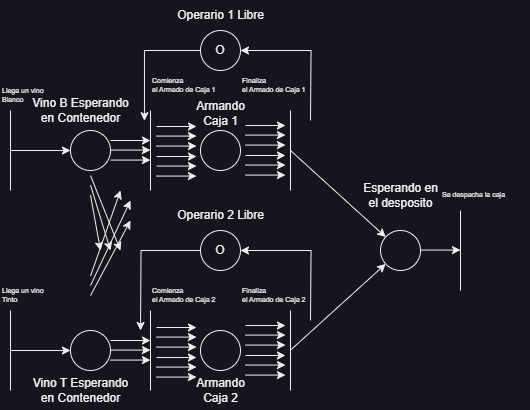

The diagram above was exported from draw.io. Its source (the exported page's mxGraphModel, read from the mxfile embedded in the PNG):
<mxGraphModel dx="1035" dy="626" grid="1" gridSize="10" guides="1" tooltips="1" connect="1" arrows="1" fold="1" page="1" pageScale="1" pageWidth="827" pageHeight="1169" math="0" shadow="0">
  <root>
    <mxCell id="0" />
    <mxCell id="1" parent="0" />
    <mxCell id="wLJ4JzAqykcAb_q9Na1e-1" value="" style="endArrow=none;html=1;rounded=0;" parent="1" edge="1">
      <mxGeometry width="50" height="50" relative="1" as="geometry">
        <mxPoint x="40" y="320" as="sourcePoint" />
        <mxPoint x="40" y="240" as="targetPoint" />
      </mxGeometry>
    </mxCell>
    <mxCell id="wLJ4JzAqykcAb_q9Na1e-2" value="" style="endArrow=classic;html=1;rounded=0;" parent="1" edge="1">
      <mxGeometry width="50" height="50" relative="1" as="geometry">
        <mxPoint x="40" y="280" as="sourcePoint" />
        <mxPoint x="100" y="280" as="targetPoint" />
      </mxGeometry>
    </mxCell>
    <mxCell id="wLJ4JzAqykcAb_q9Na1e-3" value="" style="ellipse;whiteSpace=wrap;html=1;aspect=fixed;" parent="1" vertex="1">
      <mxGeometry x="100" y="260" width="40" height="40" as="geometry" />
    </mxCell>
    <mxCell id="wLJ4JzAqykcAb_q9Na1e-4" value="" style="endArrow=none;html=1;rounded=0;" parent="1" edge="1">
      <mxGeometry width="50" height="50" relative="1" as="geometry">
        <mxPoint x="180" y="320" as="sourcePoint" />
        <mxPoint x="180" y="240" as="targetPoint" />
      </mxGeometry>
    </mxCell>
    <mxCell id="wLJ4JzAqykcAb_q9Na1e-6" value="" style="endArrow=classic;html=1;rounded=0;entryX=0;entryY=0.5;entryDx=0;entryDy=0;" parent="1" edge="1">
      <mxGeometry width="50" height="50" relative="1" as="geometry">
        <mxPoint x="140" y="279.58" as="sourcePoint" />
        <mxPoint x="180" y="279.58" as="targetPoint" />
      </mxGeometry>
    </mxCell>
    <mxCell id="wLJ4JzAqykcAb_q9Na1e-7" value="&lt;h5 style=&quot;font-size: 7px;&quot;&gt;&lt;span style=&quot;font-weight: normal;&quot;&gt;Llega un vino&lt;br&gt;Blanco&lt;/span&gt;&lt;/h5&gt;" style="text;html=1;align=left;verticalAlign=middle;resizable=0;points=[];autosize=1;strokeColor=none;fillColor=none;" parent="1" vertex="1">
      <mxGeometry x="30" y="200" width="70" height="50" as="geometry" />
    </mxCell>
    <mxCell id="wLJ4JzAqykcAb_q9Na1e-8" value="Vino B Esperando&lt;div&gt;en Contenedor&lt;/div&gt;" style="text;html=1;align=center;verticalAlign=middle;resizable=0;points=[];autosize=1;strokeColor=none;fillColor=none;" parent="1" vertex="1">
      <mxGeometry x="50" y="220" width="120" height="40" as="geometry" />
    </mxCell>
    <mxCell id="wLJ4JzAqykcAb_q9Na1e-9" value="" style="endArrow=classic;html=1;rounded=0;entryX=0;entryY=0.5;entryDx=0;entryDy=0;" parent="1" edge="1">
      <mxGeometry width="50" height="50" relative="1" as="geometry">
        <mxPoint x="140" y="289.58" as="sourcePoint" />
        <mxPoint x="180" y="289.58" as="targetPoint" />
      </mxGeometry>
    </mxCell>
    <mxCell id="wLJ4JzAqykcAb_q9Na1e-10" value="" style="endArrow=classic;html=1;rounded=0;entryX=0;entryY=0.5;entryDx=0;entryDy=0;" parent="1" edge="1">
      <mxGeometry width="50" height="50" relative="1" as="geometry">
        <mxPoint x="140" y="270" as="sourcePoint" />
        <mxPoint x="180" y="270" as="targetPoint" />
      </mxGeometry>
    </mxCell>
    <mxCell id="wLJ4JzAqykcAb_q9Na1e-11" value="" style="ellipse;whiteSpace=wrap;html=1;aspect=fixed;" parent="1" vertex="1">
      <mxGeometry x="230" y="260" width="40" height="40" as="geometry" />
    </mxCell>
    <mxCell id="wLJ4JzAqykcAb_q9Na1e-12" value="" style="endArrow=none;html=1;rounded=0;" parent="1" edge="1">
      <mxGeometry width="50" height="50" relative="1" as="geometry">
        <mxPoint x="320" y="320" as="sourcePoint" />
        <mxPoint x="320" y="240" as="targetPoint" />
      </mxGeometry>
    </mxCell>
    <mxCell id="wLJ4JzAqykcAb_q9Na1e-13" value="" style="endArrow=classic;html=1;rounded=0;" parent="1" target="wLJ4JzAqykcAb_q9Na1e-27" edge="1">
      <mxGeometry width="50" height="50" relative="1" as="geometry">
        <mxPoint x="320" y="280" as="sourcePoint" />
        <mxPoint x="380" y="280" as="targetPoint" />
      </mxGeometry>
    </mxCell>
    <mxCell id="wLJ4JzAqykcAb_q9Na1e-15" value="" style="endArrow=classic;html=1;rounded=0;entryX=0;entryY=0.5;entryDx=0;entryDy=0;" parent="1" edge="1">
      <mxGeometry width="50" height="50" relative="1" as="geometry">
        <mxPoint x="186" y="265.58" as="sourcePoint" />
        <mxPoint x="226" y="265.58" as="targetPoint" />
      </mxGeometry>
    </mxCell>
    <mxCell id="wLJ4JzAqykcAb_q9Na1e-16" value="" style="endArrow=classic;html=1;rounded=0;entryX=0;entryY=0.5;entryDx=0;entryDy=0;" parent="1" edge="1">
      <mxGeometry width="50" height="50" relative="1" as="geometry">
        <mxPoint x="186" y="275.58" as="sourcePoint" />
        <mxPoint x="226" y="275.58" as="targetPoint" />
      </mxGeometry>
    </mxCell>
    <mxCell id="wLJ4JzAqykcAb_q9Na1e-17" value="" style="endArrow=classic;html=1;rounded=0;entryX=0;entryY=0.5;entryDx=0;entryDy=0;" parent="1" edge="1">
      <mxGeometry width="50" height="50" relative="1" as="geometry">
        <mxPoint x="186" y="256" as="sourcePoint" />
        <mxPoint x="226" y="256" as="targetPoint" />
      </mxGeometry>
    </mxCell>
    <mxCell id="wLJ4JzAqykcAb_q9Na1e-20" style="edgeStyle=orthogonalEdgeStyle;rounded=0;orthogonalLoop=1;jettySize=auto;html=1;endArrow=none;endFill=0;startArrow=classic;startFill=1;" parent="1" source="wLJ4JzAqykcAb_q9Na1e-18" edge="1">
      <mxGeometry relative="1" as="geometry">
        <mxPoint x="340" y="250" as="targetPoint" />
      </mxGeometry>
    </mxCell>
    <mxCell id="wLJ4JzAqykcAb_q9Na1e-18" value="O" style="ellipse;whiteSpace=wrap;html=1;aspect=fixed;" parent="1" vertex="1">
      <mxGeometry x="230" y="160" width="40" height="40" as="geometry" />
    </mxCell>
    <mxCell id="wLJ4JzAqykcAb_q9Na1e-19" value="Operario 1 Libre" style="text;html=1;align=center;verticalAlign=middle;resizable=0;points=[];autosize=1;strokeColor=none;fillColor=none;" parent="1" vertex="1">
      <mxGeometry x="195" y="130" width="110" height="30" as="geometry" />
    </mxCell>
    <mxCell id="wLJ4JzAqykcAb_q9Na1e-21" style="edgeStyle=orthogonalEdgeStyle;rounded=0;orthogonalLoop=1;jettySize=auto;html=1;entryX=1.033;entryY=0.756;entryDx=0;entryDy=0;entryPerimeter=0;" parent="1" source="wLJ4JzAqykcAb_q9Na1e-18" target="wLJ4JzAqykcAb_q9Na1e-8" edge="1">
      <mxGeometry relative="1" as="geometry" />
    </mxCell>
    <mxCell id="wLJ4JzAqykcAb_q9Na1e-23" value="Armando&lt;div&gt;Caja 1&lt;/div&gt;" style="text;html=1;align=center;verticalAlign=middle;resizable=0;points=[];autosize=1;strokeColor=none;fillColor=none;" parent="1" vertex="1">
      <mxGeometry x="215" y="223" width="70" height="40" as="geometry" />
    </mxCell>
    <mxCell id="wLJ4JzAqykcAb_q9Na1e-24" value="&lt;h5 style=&quot;font-size: 7px;&quot;&gt;&lt;span style=&quot;font-weight: normal;&quot;&gt;Comienza&lt;br&gt;el Armado de Caja 1&lt;/span&gt;&lt;/h5&gt;" style="text;html=1;align=left;verticalAlign=middle;resizable=0;points=[];autosize=1;strokeColor=none;fillColor=none;" parent="1" vertex="1">
      <mxGeometry x="180" y="190" width="90" height="50" as="geometry" />
    </mxCell>
    <mxCell id="wLJ4JzAqykcAb_q9Na1e-25" value="&lt;h5 style=&quot;font-size: 7px;&quot;&gt;&lt;span style=&quot;font-weight: normal;&quot;&gt;Finaliza&lt;br&gt;el Armado de Caja 1&lt;/span&gt;&lt;/h5&gt;" style="text;html=1;align=left;verticalAlign=middle;resizable=0;points=[];autosize=1;strokeColor=none;fillColor=none;" parent="1" vertex="1">
      <mxGeometry x="270" y="190" width="90" height="50" as="geometry" />
    </mxCell>
    <mxCell id="wLJ4JzAqykcAb_q9Na1e-27" value="" style="ellipse;whiteSpace=wrap;html=1;aspect=fixed;" parent="1" vertex="1">
      <mxGeometry x="410" y="360" width="40" height="40" as="geometry" />
    </mxCell>
    <mxCell id="wLJ4JzAqykcAb_q9Na1e-28" value="" style="endArrow=none;html=1;rounded=0;" parent="1" edge="1">
      <mxGeometry width="50" height="50" relative="1" as="geometry">
        <mxPoint x="490" y="420" as="sourcePoint" />
        <mxPoint x="490" y="340" as="targetPoint" />
      </mxGeometry>
    </mxCell>
    <mxCell id="wLJ4JzAqykcAb_q9Na1e-30" value="" style="endArrow=classic;html=1;rounded=0;entryX=0;entryY=0.5;entryDx=0;entryDy=0;" parent="1" edge="1">
      <mxGeometry width="50" height="50" relative="1" as="geometry">
        <mxPoint x="450" y="379.58" as="sourcePoint" />
        <mxPoint x="490" y="379.58" as="targetPoint" />
      </mxGeometry>
    </mxCell>
    <mxCell id="wLJ4JzAqykcAb_q9Na1e-31" value="Esperando en&lt;div&gt;el desposito&lt;/div&gt;" style="text;html=1;align=center;verticalAlign=middle;resizable=0;points=[];autosize=1;strokeColor=none;fillColor=none;" parent="1" vertex="1">
      <mxGeometry x="380" y="305" width="100" height="40" as="geometry" />
    </mxCell>
    <mxCell id="wLJ4JzAqykcAb_q9Na1e-32" value="&lt;h5 style=&quot;font-size: 7px;&quot;&gt;&lt;span style=&quot;font-weight: 400;&quot;&gt;Se despacha la caja&lt;/span&gt;&lt;/h5&gt;" style="text;html=1;align=left;verticalAlign=middle;resizable=0;points=[];autosize=1;strokeColor=none;fillColor=none;" parent="1" vertex="1">
      <mxGeometry x="470" y="300" width="90" height="50" as="geometry" />
    </mxCell>
    <mxCell id="wLJ4JzAqykcAb_q9Na1e-33" value="" style="endArrow=none;html=1;rounded=0;" parent="1" edge="1">
      <mxGeometry width="50" height="50" relative="1" as="geometry">
        <mxPoint x="40" y="520" as="sourcePoint" />
        <mxPoint x="40" y="440" as="targetPoint" />
      </mxGeometry>
    </mxCell>
    <mxCell id="wLJ4JzAqykcAb_q9Na1e-34" value="" style="endArrow=classic;html=1;rounded=0;" parent="1" edge="1">
      <mxGeometry width="50" height="50" relative="1" as="geometry">
        <mxPoint x="40" y="480" as="sourcePoint" />
        <mxPoint x="100" y="480" as="targetPoint" />
      </mxGeometry>
    </mxCell>
    <mxCell id="wLJ4JzAqykcAb_q9Na1e-35" value="" style="ellipse;whiteSpace=wrap;html=1;aspect=fixed;" parent="1" vertex="1">
      <mxGeometry x="100" y="460" width="40" height="40" as="geometry" />
    </mxCell>
    <mxCell id="wLJ4JzAqykcAb_q9Na1e-36" value="" style="endArrow=none;html=1;rounded=0;" parent="1" edge="1">
      <mxGeometry width="50" height="50" relative="1" as="geometry">
        <mxPoint x="180" y="520" as="sourcePoint" />
        <mxPoint x="180" y="440" as="targetPoint" />
      </mxGeometry>
    </mxCell>
    <mxCell id="wLJ4JzAqykcAb_q9Na1e-37" value="" style="endArrow=classic;html=1;rounded=0;entryX=0;entryY=0.5;entryDx=0;entryDy=0;" parent="1" edge="1">
      <mxGeometry width="50" height="50" relative="1" as="geometry">
        <mxPoint x="140" y="479.58" as="sourcePoint" />
        <mxPoint x="180" y="479.58" as="targetPoint" />
      </mxGeometry>
    </mxCell>
    <mxCell id="wLJ4JzAqykcAb_q9Na1e-38" value="&lt;h5 style=&quot;font-size: 7px;&quot;&gt;&lt;span style=&quot;font-weight: normal;&quot;&gt;Llega un vino&lt;br&gt;Tinto&lt;/span&gt;&lt;/h5&gt;" style="text;html=1;align=left;verticalAlign=middle;resizable=0;points=[];autosize=1;strokeColor=none;fillColor=none;" parent="1" vertex="1">
      <mxGeometry x="30" y="400" width="70" height="50" as="geometry" />
    </mxCell>
    <mxCell id="wLJ4JzAqykcAb_q9Na1e-39" value="Vino T Esperando&lt;div&gt;en Contenedor&lt;/div&gt;" style="text;html=1;align=center;verticalAlign=middle;resizable=0;points=[];autosize=1;strokeColor=none;fillColor=none;" parent="1" vertex="1">
      <mxGeometry x="50" y="500" width="120" height="40" as="geometry" />
    </mxCell>
    <mxCell id="wLJ4JzAqykcAb_q9Na1e-40" value="" style="endArrow=classic;html=1;rounded=0;entryX=0;entryY=0.5;entryDx=0;entryDy=0;" parent="1" edge="1">
      <mxGeometry width="50" height="50" relative="1" as="geometry">
        <mxPoint x="140" y="489.58" as="sourcePoint" />
        <mxPoint x="180" y="489.58" as="targetPoint" />
      </mxGeometry>
    </mxCell>
    <mxCell id="wLJ4JzAqykcAb_q9Na1e-41" value="" style="endArrow=classic;html=1;rounded=0;" parent="1" edge="1">
      <mxGeometry width="50" height="50" relative="1" as="geometry">
        <mxPoint x="140" y="470" as="sourcePoint" />
        <mxPoint x="180" y="470" as="targetPoint" />
      </mxGeometry>
    </mxCell>
    <mxCell id="wLJ4JzAqykcAb_q9Na1e-42" value="" style="ellipse;whiteSpace=wrap;html=1;aspect=fixed;" parent="1" vertex="1">
      <mxGeometry x="230" y="460" width="40" height="40" as="geometry" />
    </mxCell>
    <mxCell id="wLJ4JzAqykcAb_q9Na1e-43" value="" style="endArrow=none;html=1;rounded=0;" parent="1" edge="1">
      <mxGeometry width="50" height="50" relative="1" as="geometry">
        <mxPoint x="320" y="520" as="sourcePoint" />
        <mxPoint x="320" y="440" as="targetPoint" />
      </mxGeometry>
    </mxCell>
    <mxCell id="wLJ4JzAqykcAb_q9Na1e-48" style="edgeStyle=orthogonalEdgeStyle;rounded=0;orthogonalLoop=1;jettySize=auto;html=1;endArrow=none;endFill=0;startArrow=classic;startFill=1;" parent="1" source="wLJ4JzAqykcAb_q9Na1e-49" edge="1">
      <mxGeometry relative="1" as="geometry">
        <mxPoint x="340" y="450" as="targetPoint" />
      </mxGeometry>
    </mxCell>
    <mxCell id="wLJ4JzAqykcAb_q9Na1e-49" value="O" style="ellipse;whiteSpace=wrap;html=1;aspect=fixed;" parent="1" vertex="1">
      <mxGeometry x="230" y="360" width="40" height="40" as="geometry" />
    </mxCell>
    <mxCell id="wLJ4JzAqykcAb_q9Na1e-50" value="Operario 2 Libre" style="text;html=1;align=center;verticalAlign=middle;resizable=0;points=[];autosize=1;strokeColor=none;fillColor=none;" parent="1" vertex="1">
      <mxGeometry x="195" y="330" width="110" height="30" as="geometry" />
    </mxCell>
    <mxCell id="wLJ4JzAqykcAb_q9Na1e-51" style="edgeStyle=orthogonalEdgeStyle;rounded=0;orthogonalLoop=1;jettySize=auto;html=1;" parent="1" source="wLJ4JzAqykcAb_q9Na1e-49" edge="1">
      <mxGeometry relative="1" as="geometry">
        <mxPoint x="170" y="460" as="targetPoint" />
      </mxGeometry>
    </mxCell>
    <mxCell id="wLJ4JzAqykcAb_q9Na1e-52" value="Armando&lt;div&gt;Caja 2&lt;/div&gt;" style="text;html=1;align=center;verticalAlign=middle;resizable=0;points=[];autosize=1;strokeColor=none;fillColor=none;" parent="1" vertex="1">
      <mxGeometry x="215" y="500" width="70" height="40" as="geometry" />
    </mxCell>
    <mxCell id="wLJ4JzAqykcAb_q9Na1e-53" value="&lt;h5 style=&quot;font-size: 7px;&quot;&gt;&lt;span style=&quot;font-weight: normal;&quot;&gt;Comienza&lt;br&gt;el Armado de Caja 2&lt;/span&gt;&lt;/h5&gt;" style="text;html=1;align=left;verticalAlign=middle;resizable=0;points=[];autosize=1;strokeColor=none;fillColor=none;" parent="1" vertex="1">
      <mxGeometry x="180" y="400" width="90" height="50" as="geometry" />
    </mxCell>
    <mxCell id="wLJ4JzAqykcAb_q9Na1e-54" value="&lt;h5 style=&quot;font-size: 7px;&quot;&gt;&lt;span style=&quot;font-weight: normal;&quot;&gt;Finaliza&lt;br&gt;el Armado de Caja 2&lt;/span&gt;&lt;/h5&gt;" style="text;html=1;align=left;verticalAlign=middle;resizable=0;points=[];autosize=1;strokeColor=none;fillColor=none;" parent="1" vertex="1">
      <mxGeometry x="270" y="400" width="90" height="50" as="geometry" />
    </mxCell>
    <mxCell id="wLJ4JzAqykcAb_q9Na1e-55" value="" style="endArrow=classic;html=1;rounded=0;" parent="1" edge="1">
      <mxGeometry width="50" height="50" relative="1" as="geometry">
        <mxPoint x="120" y="314.58" as="sourcePoint" />
        <mxPoint x="140" y="380" as="targetPoint" />
      </mxGeometry>
    </mxCell>
    <mxCell id="wLJ4JzAqykcAb_q9Na1e-56" value="" style="endArrow=classic;html=1;rounded=0;" parent="1" edge="1">
      <mxGeometry width="50" height="50" relative="1" as="geometry">
        <mxPoint x="120" y="324.58" as="sourcePoint" />
        <mxPoint x="130" y="380" as="targetPoint" />
      </mxGeometry>
    </mxCell>
    <mxCell id="wLJ4JzAqykcAb_q9Na1e-57" value="" style="endArrow=classic;html=1;rounded=0;" parent="1" edge="1">
      <mxGeometry width="50" height="50" relative="1" as="geometry">
        <mxPoint x="120" y="305" as="sourcePoint" />
        <mxPoint x="150" y="380" as="targetPoint" />
      </mxGeometry>
    </mxCell>
    <mxCell id="wLJ4JzAqykcAb_q9Na1e-58" value="" style="endArrow=classic;html=1;rounded=0;" parent="1" edge="1">
      <mxGeometry width="50" height="50" relative="1" as="geometry">
        <mxPoint x="120" y="415.08" as="sourcePoint" />
        <mxPoint x="160" y="330" as="targetPoint" />
      </mxGeometry>
    </mxCell>
    <mxCell id="wLJ4JzAqykcAb_q9Na1e-59" value="" style="endArrow=classic;html=1;rounded=0;" parent="1" edge="1">
      <mxGeometry width="50" height="50" relative="1" as="geometry">
        <mxPoint x="120" y="425.08" as="sourcePoint" />
        <mxPoint x="160" y="350" as="targetPoint" />
      </mxGeometry>
    </mxCell>
    <mxCell id="wLJ4JzAqykcAb_q9Na1e-60" value="" style="endArrow=classic;html=1;rounded=0;" parent="1" edge="1">
      <mxGeometry width="50" height="50" relative="1" as="geometry">
        <mxPoint x="120" y="405.5" as="sourcePoint" />
        <mxPoint x="150" y="320" as="targetPoint" />
      </mxGeometry>
    </mxCell>
    <mxCell id="wLJ4JzAqykcAb_q9Na1e-61" value="" style="endArrow=classic;html=1;rounded=0;" parent="1" target="wLJ4JzAqykcAb_q9Na1e-27" edge="1">
      <mxGeometry width="50" height="50" relative="1" as="geometry">
        <mxPoint x="320" y="479.65999999999997" as="sourcePoint" />
        <mxPoint x="360" y="479.65999999999997" as="targetPoint" />
      </mxGeometry>
    </mxCell>
    <mxCell id="--feYxdzkC56n0ldyZ8u-1" value="" style="endArrow=classic;html=1;rounded=0;entryX=0;entryY=0.5;entryDx=0;entryDy=0;" edge="1" parent="1">
      <mxGeometry width="50" height="50" relative="1" as="geometry">
        <mxPoint x="186" y="295.57" as="sourcePoint" />
        <mxPoint x="226" y="295.57" as="targetPoint" />
      </mxGeometry>
    </mxCell>
    <mxCell id="--feYxdzkC56n0ldyZ8u-2" value="" style="endArrow=classic;html=1;rounded=0;entryX=0;entryY=0.5;entryDx=0;entryDy=0;" edge="1" parent="1">
      <mxGeometry width="50" height="50" relative="1" as="geometry">
        <mxPoint x="186" y="305.57" as="sourcePoint" />
        <mxPoint x="226" y="305.57" as="targetPoint" />
      </mxGeometry>
    </mxCell>
    <mxCell id="--feYxdzkC56n0ldyZ8u-3" value="" style="endArrow=classic;html=1;rounded=0;entryX=0;entryY=0.5;entryDx=0;entryDy=0;" edge="1" parent="1">
      <mxGeometry width="50" height="50" relative="1" as="geometry">
        <mxPoint x="186" y="285.99" as="sourcePoint" />
        <mxPoint x="226" y="285.99" as="targetPoint" />
      </mxGeometry>
    </mxCell>
    <mxCell id="--feYxdzkC56n0ldyZ8u-4" value="" style="endArrow=classic;html=1;rounded=0;entryX=0;entryY=0.5;entryDx=0;entryDy=0;" edge="1" parent="1">
      <mxGeometry width="50" height="50" relative="1" as="geometry">
        <mxPoint x="275" y="264.58" as="sourcePoint" />
        <mxPoint x="315" y="264.58" as="targetPoint" />
      </mxGeometry>
    </mxCell>
    <mxCell id="--feYxdzkC56n0ldyZ8u-5" value="" style="endArrow=classic;html=1;rounded=0;entryX=0;entryY=0.5;entryDx=0;entryDy=0;" edge="1" parent="1">
      <mxGeometry width="50" height="50" relative="1" as="geometry">
        <mxPoint x="275" y="274.58" as="sourcePoint" />
        <mxPoint x="315" y="274.58" as="targetPoint" />
      </mxGeometry>
    </mxCell>
    <mxCell id="--feYxdzkC56n0ldyZ8u-6" value="" style="endArrow=classic;html=1;rounded=0;entryX=0;entryY=0.5;entryDx=0;entryDy=0;" edge="1" parent="1">
      <mxGeometry width="50" height="50" relative="1" as="geometry">
        <mxPoint x="275" y="255" as="sourcePoint" />
        <mxPoint x="315" y="255" as="targetPoint" />
      </mxGeometry>
    </mxCell>
    <mxCell id="--feYxdzkC56n0ldyZ8u-7" value="" style="endArrow=classic;html=1;rounded=0;entryX=0;entryY=0.5;entryDx=0;entryDy=0;" edge="1" parent="1">
      <mxGeometry width="50" height="50" relative="1" as="geometry">
        <mxPoint x="275" y="294.57" as="sourcePoint" />
        <mxPoint x="315" y="294.57" as="targetPoint" />
      </mxGeometry>
    </mxCell>
    <mxCell id="--feYxdzkC56n0ldyZ8u-8" value="" style="endArrow=classic;html=1;rounded=0;entryX=0;entryY=0.5;entryDx=0;entryDy=0;" edge="1" parent="1">
      <mxGeometry width="50" height="50" relative="1" as="geometry">
        <mxPoint x="275" y="304.57" as="sourcePoint" />
        <mxPoint x="315" y="304.57" as="targetPoint" />
      </mxGeometry>
    </mxCell>
    <mxCell id="--feYxdzkC56n0ldyZ8u-9" value="" style="endArrow=classic;html=1;rounded=0;entryX=0;entryY=0.5;entryDx=0;entryDy=0;" edge="1" parent="1">
      <mxGeometry width="50" height="50" relative="1" as="geometry">
        <mxPoint x="275" y="284.99" as="sourcePoint" />
        <mxPoint x="315" y="284.99" as="targetPoint" />
      </mxGeometry>
    </mxCell>
    <mxCell id="--feYxdzkC56n0ldyZ8u-10" value="" style="endArrow=classic;html=1;rounded=0;entryX=0;entryY=0.5;entryDx=0;entryDy=0;" edge="1" parent="1">
      <mxGeometry width="50" height="50" relative="1" as="geometry">
        <mxPoint x="186" y="466.58" as="sourcePoint" />
        <mxPoint x="226" y="466.58" as="targetPoint" />
      </mxGeometry>
    </mxCell>
    <mxCell id="--feYxdzkC56n0ldyZ8u-11" value="" style="endArrow=classic;html=1;rounded=0;entryX=0;entryY=0.5;entryDx=0;entryDy=0;" edge="1" parent="1">
      <mxGeometry width="50" height="50" relative="1" as="geometry">
        <mxPoint x="186" y="476.58" as="sourcePoint" />
        <mxPoint x="226" y="476.58" as="targetPoint" />
      </mxGeometry>
    </mxCell>
    <mxCell id="--feYxdzkC56n0ldyZ8u-12" value="" style="endArrow=classic;html=1;rounded=0;entryX=0;entryY=0.5;entryDx=0;entryDy=0;" edge="1" parent="1">
      <mxGeometry width="50" height="50" relative="1" as="geometry">
        <mxPoint x="186" y="457" as="sourcePoint" />
        <mxPoint x="226" y="457" as="targetPoint" />
      </mxGeometry>
    </mxCell>
    <mxCell id="--feYxdzkC56n0ldyZ8u-13" value="" style="endArrow=classic;html=1;rounded=0;entryX=0;entryY=0.5;entryDx=0;entryDy=0;" edge="1" parent="1">
      <mxGeometry width="50" height="50" relative="1" as="geometry">
        <mxPoint x="186" y="496.57" as="sourcePoint" />
        <mxPoint x="226" y="496.57" as="targetPoint" />
      </mxGeometry>
    </mxCell>
    <mxCell id="--feYxdzkC56n0ldyZ8u-14" value="" style="endArrow=classic;html=1;rounded=0;entryX=0;entryY=0.5;entryDx=0;entryDy=0;" edge="1" parent="1">
      <mxGeometry width="50" height="50" relative="1" as="geometry">
        <mxPoint x="186" y="506.57" as="sourcePoint" />
        <mxPoint x="226" y="506.57" as="targetPoint" />
      </mxGeometry>
    </mxCell>
    <mxCell id="--feYxdzkC56n0ldyZ8u-15" value="" style="endArrow=classic;html=1;rounded=0;entryX=0;entryY=0.5;entryDx=0;entryDy=0;" edge="1" parent="1">
      <mxGeometry width="50" height="50" relative="1" as="geometry">
        <mxPoint x="186" y="486.99" as="sourcePoint" />
        <mxPoint x="226" y="486.99" as="targetPoint" />
      </mxGeometry>
    </mxCell>
    <mxCell id="--feYxdzkC56n0ldyZ8u-16" value="" style="endArrow=classic;html=1;rounded=0;entryX=0;entryY=0.5;entryDx=0;entryDy=0;" edge="1" parent="1">
      <mxGeometry width="50" height="50" relative="1" as="geometry">
        <mxPoint x="275" y="464.58" as="sourcePoint" />
        <mxPoint x="315" y="464.58" as="targetPoint" />
      </mxGeometry>
    </mxCell>
    <mxCell id="--feYxdzkC56n0ldyZ8u-17" value="" style="endArrow=classic;html=1;rounded=0;entryX=0;entryY=0.5;entryDx=0;entryDy=0;" edge="1" parent="1">
      <mxGeometry width="50" height="50" relative="1" as="geometry">
        <mxPoint x="275" y="474.58" as="sourcePoint" />
        <mxPoint x="315" y="474.58" as="targetPoint" />
      </mxGeometry>
    </mxCell>
    <mxCell id="--feYxdzkC56n0ldyZ8u-18" value="" style="endArrow=classic;html=1;rounded=0;entryX=0;entryY=0.5;entryDx=0;entryDy=0;" edge="1" parent="1">
      <mxGeometry width="50" height="50" relative="1" as="geometry">
        <mxPoint x="275" y="455" as="sourcePoint" />
        <mxPoint x="315" y="455" as="targetPoint" />
      </mxGeometry>
    </mxCell>
    <mxCell id="--feYxdzkC56n0ldyZ8u-19" value="" style="endArrow=classic;html=1;rounded=0;entryX=0;entryY=0.5;entryDx=0;entryDy=0;" edge="1" parent="1">
      <mxGeometry width="50" height="50" relative="1" as="geometry">
        <mxPoint x="275" y="494.57" as="sourcePoint" />
        <mxPoint x="315" y="494.57" as="targetPoint" />
      </mxGeometry>
    </mxCell>
    <mxCell id="--feYxdzkC56n0ldyZ8u-20" value="" style="endArrow=classic;html=1;rounded=0;entryX=0;entryY=0.5;entryDx=0;entryDy=0;" edge="1" parent="1">
      <mxGeometry width="50" height="50" relative="1" as="geometry">
        <mxPoint x="275" y="504.57" as="sourcePoint" />
        <mxPoint x="315" y="504.57" as="targetPoint" />
      </mxGeometry>
    </mxCell>
    <mxCell id="--feYxdzkC56n0ldyZ8u-21" value="" style="endArrow=classic;html=1;rounded=0;entryX=0;entryY=0.5;entryDx=0;entryDy=0;" edge="1" parent="1">
      <mxGeometry width="50" height="50" relative="1" as="geometry">
        <mxPoint x="275" y="484.99" as="sourcePoint" />
        <mxPoint x="315" y="484.99" as="targetPoint" />
      </mxGeometry>
    </mxCell>
  </root>
</mxGraphModel>